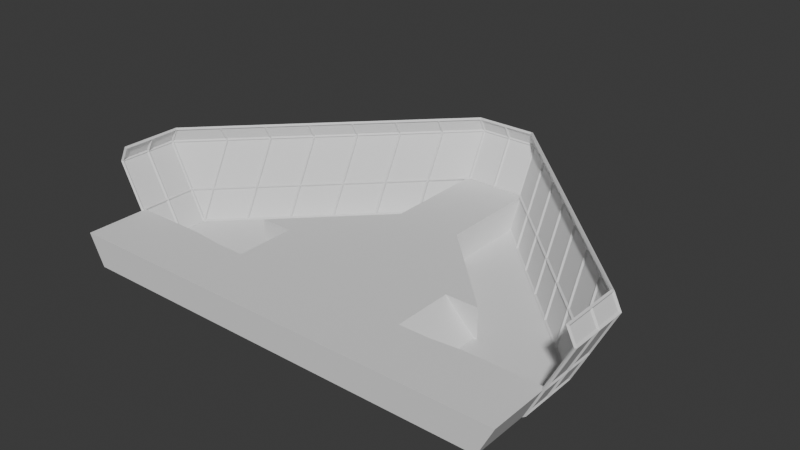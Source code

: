 # Source: BridgeConstruction.blend  (saved by Blender 4.4.32; exported with 4.5.12 LTS)
import bpy
from mathutils import Matrix  # noqa: F401  (used for matrix-valued properties, if any)

bpy.ops.wm.read_factory_settings(use_empty=True)
scene = bpy.context.scene
scene.name = 'Scene'

# ---- collections
col_collection = bpy.data.collections.new('Collection'); scene.collection.children.link(col_collection)

# ---- world
world_world = bpy.data.worlds.new('World'); scene.world = world_world
world_world.use_nodes = True; world_world.node_tree.nodes.clear()
_N = world_world.node_tree.nodes; _L = world_world.node_tree.links
n0 = _N.new('ShaderNodeOutputWorld'); n0.name = 'World Output'; n0.location = (300, 300)
n1 = _N.new('ShaderNodeBackground'); n1.name = 'Background'; n1.location = (10, 300)
n1.inputs[0].default_value = (0.05088, 0.05088, 0.05088, 1.0)
_L.new(n1.outputs[0], n0.inputs[0])
n0.is_active_output = True
world_world.color = (0.05088, 0.05088, 0.05088)
world_world.sun_shadow_jitter_overblur = 0.0

# ---- meshes
me_cube_002 = bpy.data.meshes.new('Cube.002')
me_cube_002.from_pydata([(-2.0, -2.0, -1.0), (-2.0, -2.0, 1.0), (-2.0, 2.0, -1.0), (-2.0, 2.0, 1.0), (-2.0, 0.0, -1.0), (-2.0, 0.0, 1.0), (0.0, 2.0, -1.0), (0.0, 2.0, 1.0), (0.0, -2.0, -1.0), (0.0, -2.0, 1.0), (0.0, 0.0, 1.0), (0.0, 0.0, -1.0), (-8.0, -2.0, -1.0), (-2.0, 14.0, -1.0), (-8.0, 0.0, -1.0), (-8.0, 2.0, -1.0), (-2.0, 12.0, -1.0), (0.0, 12.0, 1.0), (0.0, 10.0, -1.0), (-4.0, 0.0, -1.0), (-6.0, 0.0, -1.0), (-6.0, 2.0, -1.0), (-4.0, 2.0, -1.0), (-4.0, 2.0, 1.0), (0.0, 10.0, 1.0), (-4.0, 0.0, 1.0), (-6.0, -2.0, -1.0), (-4.0, -2.0, 1.0), (-4.0, -2.0, -1.0), (-2.0, 8.0, 1.0), (-2.0, 8.0, -1.0), (0.0, 6.0, 1.0), (0.0, 4.0, 1.0), (-2.0, 6.0, 1.0), (-2.0, 4.0, 1.0), (-2.0, 4.0, -1.0), (-2.0, 6.0, -1.0), (0.0, 6.0, -1.0), (0.0, 4.0, -1.0), (-4.0, 4.0, -1.0), (-6.0, 4.0, -1.0), (-4.0, 4.0, 1.0), (-6.0, 4.0, 1.0), (-4.0, 6.0, -1.0), (-4.0, 6.0, 1.0), (0.0, 8.0, -1.0), (0.0, 8.0, 1.0), (0.0, 12.0, -1.0), (-2.0, 10.0, -1.0), (-6.0, 0.0, 1.0), (-2.0, 14.0, 1.0), (-8.0, 2.0, 1.0), (-6.0, 2.0, 1.0), (-2.0, 10.0, 1.0), (-2.0, 12.0, 1.0), (-6.0, -2.0, 1.0), (0.0, 14.0, 1.0), (0.0, 14.0, -1.0), (0.0, 15.0, 1.0), (-2.0, 15.0, 1.0), (-2.0, -4.0, -1.0), (-2.0, -4.0, 1.0), (0.0, -4.0, 1.0), (0.0, -4.0, -1.0), (-4.0, -4.0, 1.0), (-6.0, -4.0, 1.0), (-4.0, -4.0, -1.0), (-6.0, -4.0, -1.0), (-8.0, -2.0, 1.0), (-14.0, -4.0, 1.0), (-8.0, -4.0, 1.0), (-8.0, -4.0, -1.0), (-14.0, -4.0, -1.0), (-14.0, -2.0, 1.0), (-14.0, -2.0, -1.0), (-10.0, -2.0, 1.0), (-12.0, -2.0, 1.0), (-12.0, -4.0, 1.0), (-10.0, -4.0, 1.0), (-12.0, -4.0, -1.0), (-10.0, -4.0, -1.0), (-10.0, -2.0, -1.0), (-12.0, -2.0, -1.0), (-15.0, -2.0, 1.0), (-2.0, -6.0, 1.0), (-15.0, -4.0, 1.0), (-2.0, -6.0, -1.0), (0.0, -6.0, 1.0), (0.0, -6.0, -1.0), (-4.0, -6.0, 1.0), (-6.0, -6.0, 1.0), (-4.0, -6.0, -1.0), (-6.0, -6.0, -1.0), (-8.0, -6.0, 1.0), (-8.0, -6.0, -1.0), (-14.0, -6.0, 1.0), (-14.0, -6.0, -1.0), (-10.0, -6.0, 1.0), (-10.0, -6.0, -1.0), (-12.0, -6.0, 1.0), (-12.0, -6.0, -1.0), (-15.0, -6.0, 1.0)], [], [(45, 30, 48, 18), (61, 64, 89, 84), (10, 5, 1, 9), (7, 3, 5, 10), (4, 11, 8, 0), (2, 6, 11, 4), (21, 20, 14, 15), (42, 41, 44), (30, 29, 53, 48), (30, 36, 43), (21, 15, 40), (20, 26, 12, 14), (16, 54, 50, 13), (1, 27, 64, 61), (28, 0, 60, 66), (4, 0, 28, 19), (19, 28, 26, 20), (23, 3, 34, 41), (43, 39, 40), (1, 5, 25, 27), (27, 25, 49, 55), (2, 4, 19, 22), (22, 19, 20, 21), (5, 3, 23, 25), (25, 23, 52, 49), (32, 31, 33, 34), (43, 44, 29, 30), (6, 2, 35, 38), (38, 35, 36, 37), (44, 43, 40, 42), (51, 52, 42), (3, 7, 32, 34), (44, 33, 29), (51, 42, 40, 15), (2, 22, 39, 35), (52, 23, 41, 42), (22, 21, 40, 39), (41, 34, 33, 44), (35, 39, 43, 36), (37, 36, 30, 45), (31, 46, 29, 33), (29, 46, 24, 53), (48, 53, 54, 16), (26, 55, 12), (49, 52, 15, 14), (15, 52, 51), (55, 49, 14, 12), (53, 24, 17, 54), (18, 48, 16, 47), (50, 56, 58, 59), (47, 16, 13, 57), (54, 17, 56, 50), (58, 57, 13, 59), (13, 50, 59), (77, 69, 95, 99), (63, 62, 87, 88), (60, 63, 88, 86), (26, 28, 66, 67), (0, 8, 63, 60), (27, 55, 65, 64), (9, 1, 61, 62), (8, 9, 62, 63), (77, 76, 73, 69), (65, 55, 68, 70), (55, 26, 12, 68), (26, 67, 71, 12), (67, 66, 91, 92), (62, 61, 84, 87), (76, 82, 74, 73), (82, 79, 72, 74), (12, 71, 80, 81), (81, 80, 79, 82), (68, 12, 81, 75), (75, 81, 82, 76), (80, 71, 94, 98), (69, 85, 101, 95), (70, 68, 75, 78), (78, 75, 76, 77), (83, 74, 72, 85), (92, 90, 93, 94), (69, 73, 83, 85), (73, 74, 83), (88, 87, 84, 86), (86, 84, 89, 91), (91, 89, 90, 92), (96, 95, 101), (100, 99, 95, 96), (94, 93, 97, 98), (98, 97, 99, 100), (85, 72, 96, 101), (78, 77, 99, 97), (64, 65, 90, 89), (65, 70, 93, 90), (72, 79, 100, 96), (70, 78, 97, 93), (66, 60, 86, 91), (71, 67, 92, 94), (79, 80, 98, 100)])
_uv = me_cube_002.uv_layers.new(name='UVMap')
_uv.uv.foreach_set('vector', [0.25, 0.5, 0.125, 0.5, 0.125, 0.5, 0.25, 0.5, 0.875, 0.75, 0.875, 0.75, 0.875, 0.75, 0.875, 0.75, 0.75, 0.625, 0.875, 0.625, 0.875, 0.75, 0.75, 0.75, 0.75, 0.5, 0.875, 0.5, 0.875, 0.625, 0.75, 0.625, 0.125, 0.625, 0.25, 0.625, 0.25, 0.75, 0.125, 0.75, 0.125, 0.5, 0.25, 0.5, 0.25, 0.625, 0.125, 0.625, 0.125, 0.5, 0.125, 0.625, 0.125, 0.625, 0.125, 0.5, 0.0, 0.0, 0.875, 0.5, 0.0, 0.0, 0.375, 0.25, 0.625, 0.25, 0.625, 0.25, 0.375, 0.25, 0.125, 0.5, 0.125, 0.5, 0.125, 0.5, 0.125, 0.5, 0.375, 0.25, 0.125, 0.5, 0.125, 0.625, 0.125, 0.75, 0.125, 0.75, 0.125, 0.625, 0.375, 0.25, 0.625, 0.25, 0.625, 0.25, 0.375, 0.25, 0.875, 0.75, 0.875, 0.75, 0.875, 0.75, 0.875, 0.75, 0.125, 0.75, 0.125, 0.75, 0.125, 0.75, 0.125, 0.75, 0.125, 0.625, 0.125, 0.75, 0.125, 0.75, 0.125, 0.625, 0.125, 0.625, 0.125, 0.75, 0.125, 0.75, 0.125, 0.625, 0.875, 0.5, 0.875, 0.5, 0.875, 0.5, 0.875, 0.5, 0.125, 0.5, 0.125, 0.5, 0.125, 0.5, 0.875, 0.75, 0.875, 0.625, 0.875, 0.625, 0.875, 0.75, 0.875, 0.75, 0.875, 0.625, 0.875, 0.625, 0.875, 0.75, 0.125, 0.5, 0.125, 0.625, 0.125, 0.625, 0.125, 0.5, 0.125, 0.5, 0.125, 0.625, 0.125, 0.625, 0.125, 0.5, 0.875, 0.625, 0.875, 0.5, 0.875, 0.5, 0.875, 0.625, 0.875, 0.625, 0.875, 0.5, 0.875, 0.5, 0.875, 0.625, 0.625, 0.5, 0.625, 0.5, 0.625, 0.5, 0.625, 0.5, 0.0, 0.0, 0.0, 0.0, 0.625, 0.25, 0.375, 0.25, 0.25, 0.5, 0.125, 0.5, 0.125, 0.5, 0.25, 0.5, 0.25, 0.5, 0.125, 0.5, 0.125, 0.5, 0.25, 0.5, 0.0, 0.0, 0.0, 0.0, 0.0, 0.0, 0.0, 0.0, 0.625, 0.25, 0.875, 0.5, 0.0, 0.0, 0.875, 0.5, 0.75, 0.5, 0.75, 0.5, 0.875, 0.5, 0.875, 0.5, 0.875, 0.5, 0.875, 0.5, 0.625, 0.25, 0.0, 0.0, 0.0, 0.0, 0.375, 0.25, 0.125, 0.5, 0.125, 0.5, 0.125, 0.5, 0.125, 0.5, 0.875, 0.5, 0.875, 0.5, 0.875, 0.5, 0.875, 0.5, 0.125, 0.5, 0.125, 0.5, 0.125, 0.5, 0.125, 0.5, 0.875, 0.5, 0.875, 0.5, 0.875, 0.5, 0.875, 0.5, 0.125, 0.5, 0.125, 0.5, 0.125, 0.5, 0.125, 0.5, 0.25, 0.5, 0.125, 0.5, 0.125, 0.5, 0.25, 0.5, 0.625, 0.5, 0.625, 0.5, 0.625, 0.5, 0.625, 0.5, 0.625, 0.5, 0.625, 0.5, 0.625, 0.5, 0.625, 0.5, 0.375, 0.25, 0.625, 0.25, 0.625, 0.25, 0.375, 0.25, 0.375, 1.0, 0.625, 1.0, 0.375, 1.0, 0.875, 0.625, 0.875, 0.5, 0.875, 0.5, 0.875, 0.625, 0.875, 0.5, 0.875, 0.5, 0.625, 0.25, 0.875, 0.75, 0.875, 0.625, 0.875, 0.625, 0.875, 0.75, 0.625, 0.5, 0.625, 0.5, 0.625, 0.5, 0.625, 0.5, 0.25, 0.5, 0.125, 0.5, 0.125, 0.5, 0.25, 0.5, 0.625, 0.5, 0.625, 0.5, 0.625, 0.5, 0.625, 0.5, 0.25, 0.5, 0.125, 0.5, 0.125, 0.5, 0.25, 0.5, 0.625, 0.5, 0.625, 0.5, 0.625, 0.5, 0.625, 0.5, 0.625, 0.5, 0.375, 0.5, 0.375, 0.5, 0.625, 0.5, 0.375, 0.25, 0.625, 0.25, 0.625, 0.25, 0.875, 0.75, 0.875, 0.75, 0.875, 0.75, 0.875, 0.75, 0.0, 0.0, 0.0, 0.0, 0.0, 0.0, 0.0, 0.0, 0.125, 0.75, 0.25, 0.75, 0.25, 0.75, 0.125, 0.75, 0.125, 0.75, 0.125, 0.75, 0.125, 0.75, 0.125, 0.75, 0.125, 0.75, 0.25, 0.75, 0.25, 0.75, 0.125, 0.75, 0.875, 0.75, 0.875, 0.75, 0.875, 0.75, 0.875, 0.75, 0.75, 0.75, 0.875, 0.75, 0.875, 0.75, 0.75, 0.75, 0.0, 0.0, 0.0, 0.0, 0.0, 0.0, 0.0, 0.0, 0.875, 0.75, 0.875, 0.75, 0.875, 0.75, 0.875, 0.75, 0.875, 0.75, 0.875, 0.75, 0.875, 0.75, 0.875, 0.75, 0.625, 1.0, 0.375, 1.0, 0.375, 1.0, 0.625, 1.0, 0.125, 0.75, 0.125, 0.75, 0.125, 0.75, 0.125, 0.75, 0.125, 0.75, 0.125, 0.75, 0.125, 0.75, 0.125, 0.75, 0.75, 0.75, 0.875, 0.75, 0.875, 0.75, 0.75, 0.75, 0.625, 1.0, 0.375, 1.0, 0.375, 1.0, 0.625, 1.0, 0.125, 0.75, 0.125, 0.75, 0.125, 0.75, 0.125, 0.75, 0.125, 0.75, 0.125, 0.75, 0.125, 0.75, 0.125, 0.75, 0.125, 0.75, 0.125, 0.75, 0.125, 0.75, 0.125, 0.75, 0.625, 1.0, 0.375, 1.0, 0.375, 1.0, 0.625, 1.0, 0.625, 1.0, 0.375, 1.0, 0.375, 1.0, 0.625, 1.0, 0.125, 0.75, 0.125, 0.75, 0.125, 0.75, 0.125, 0.75, 0.875, 0.75, 0.875, 0.75, 0.875, 0.75, 0.875, 0.75, 0.875, 0.75, 0.875, 0.75, 0.875, 0.75, 0.875, 0.75, 0.875, 0.75, 0.875, 0.75, 0.875, 0.75, 0.875, 0.75, 0.625, 1.0, 0.375, 1.0, 0.375, 1.0, 0.625, 1.0, 0.375, 1.0, 0.625, 1.0, 0.625, 1.0, 0.375, 1.0, 0.875, 0.75, 0.875, 0.75, 0.875, 0.75, 0.875, 0.75, 0.625, 1.0, 0.375, 1.0, 0.625, 1.0, 0.375, 0.875, 0.625, 0.875, 0.625, 1.0, 0.375, 1.0, 0.375, 1.0, 0.625, 1.0, 0.625, 1.0, 0.375, 1.0, 0.375, 1.0, 0.625, 1.0, 0.625, 1.0, 0.375, 1.0, 0.375, 1.0, 0.625, 1.0, 0.625, 1.0, 0.375, 1.0, 0.625, 1.0, 0.625, 1.0, 0.375, 1.0, 0.375, 1.0, 0.625, 1.0, 0.625, 1.0, 0.375, 1.0, 0.375, 1.0, 0.625, 1.0, 0.625, 1.0, 0.375, 1.0, 0.625, 1.0, 0.375, 1.0, 0.375, 1.0, 0.625, 1.0, 0.875, 0.75, 0.875, 0.75, 0.875, 0.75, 0.875, 0.75, 0.875, 0.75, 0.875, 0.75, 0.875, 0.75, 0.875, 0.75, 0.875, 0.75, 0.875, 0.75, 0.875, 0.75, 0.875, 0.75, 0.125, 0.75, 0.125, 0.75, 0.125, 0.75, 0.125, 0.75, 0.875, 0.75, 0.875, 0.75, 0.875, 0.75, 0.875, 0.75, 0.125, 0.75, 0.125, 0.75, 0.125, 0.75, 0.125, 0.75, 0.125, 0.75, 0.125, 0.75, 0.125, 0.75, 0.125, 0.75, 0.125, 0.75, 0.125, 0.75, 0.125, 0.75, 0.125, 0.75])
me_cube_002.update()
me_plane_003 = bpy.data.meshes.new('Plane.003')
me_plane_003.from_pydata([(-1.0, 6.0, 0.0), (-1.0, 5.0, 0.0), (-1.0, 4.0, 0.0), (-6.0, -1.0, 0.0), (-6.0, 1.0, 0.0), (-6.0, 0.0, 0.0), (-6.0, 2.0, 0.0), (-3.0, 5.0, 0.0), (-2.0, 5.0, 0.0), (-2.0, 6.0, 0.0), (-5.0, 2.0, 0.0), (-4.0, 2.0, 0.0), (-3.0, 2.0, 0.0), (-2.0, 3.0, 0.0), (-3.0, 3.0, 0.0), (-4.0, 3.0, 0.0), (-5.0, 3.0, 0.0), (-4.0, 4.0, 0.0), (-3.0, 4.0, 0.0), (-2.0, 4.0, 0.0), (-5.0, 0.0, 0.0), (-4.0, 0.0, 0.0), (-4.0, 1.0, 0.0), (-5.0, 1.0, 0.0), (-5.0, -1.0, 0.0), (-4.0, -1.0, 0.0), (-1.0, 7.0, 0.0), (-7.0, 0.0, 0.0), (-7.0, 1.0, 0.0), (-7.0, -1.0, 0.0), (-7.0, 1.0, 0.0), (-6.0, 2.0, 0.0)], [], [(20, 23, 4, 5), (24, 20, 5, 3), (23, 10, 6, 4), (22, 11, 10, 23), (13, 19, 18, 14), (14, 18, 17, 15), (12, 13, 14), (13, 2, 19), (25, 21, 20, 24), (22, 12, 11), (21, 22, 23, 20), (2, 1, 8, 19), (19, 8, 7, 18), (12, 14, 15, 11), (11, 15, 16, 10), (1, 0, 9, 8), (4, 6, 31, 30, 28), (3, 5, 27, 29), (5, 4, 28, 27), (17, 16, 15), (7, 17, 18), (9, 7, 8), (16, 6, 10), (26, 9, 0)])
_uv = me_plane_003.uv_layers.new(name='UVMap')
_uv.uv.foreach_set('vector', [0.0, 0.5, 0.0, 1.0, 0.0, 1.0, 0.0, 0.5, 0.0, 0.0, 0.0, 0.5, 0.0, 0.5, 0.0, 0.0, 0.0, 1.0, 0.0, 1.0, 0.0, 1.0, 0.0, 1.0, 0.0, 1.0, 0.0, 1.0, 0.0, 1.0, 0.0, 1.0, 0.0, 1.0, 0.0, 1.0, 0.0, 1.0, 0.0, 1.0, 0.0, 1.0, 0.0, 1.0, 0.0, 1.0, 0.0, 1.0, 0.0, 1.0, 0.0, 1.0, 0.0, 1.0, 0.0, 1.0, 0.0, 1.0, 0.0, 1.0, 0.0, 0.0, 0.0, 0.5, 0.0, 0.5, 0.0, 0.0, 0.0, 1.0, 0.0, 1.0, 0.0, 1.0, 0.0, 0.5, 0.0, 1.0, 0.0, 1.0, 0.0, 0.5, 0.0, 1.0, 0.0, 1.0, 0.0, 1.0, 0.0, 1.0, 0.0, 1.0, 0.0, 1.0, 0.0, 1.0, 0.0, 1.0, 0.0, 1.0, 0.0, 1.0, 0.0, 1.0, 0.0, 1.0, 0.0, 1.0, 0.0, 1.0, 0.0, 1.0, 0.0, 1.0, 0.0, 1.0, 0.0, 1.0, 0.0, 1.0, 0.0, 1.0, 0.0, 1.0, 0.0, 1.0, 0.0, 1.0, 0.0, 1.0, 0.0, 1.0, 0.0, 0.0, 0.0, 0.5, 0.0, 0.5, 0.0, 0.0, 0.0, 0.5, 0.0, 1.0, 0.0, 1.0, 0.0, 0.5, 0.0, 1.0, 0.0, 1.0, 0.0, 1.0, 0.0, 1.0, 0.0, 1.0, 0.0, 1.0, 0.0, 1.0, 0.0, 1.0, 0.0, 1.0, 0.0, 1.0, 0.0, 1.0, 0.0, 1.0, 0.0, 1.0, 0.0, 1.0, 0.0, 1.0])
me_plane_003.update()
me_plane_001 = bpy.data.meshes.new('Plane.001')
me_plane_001.from_pydata([(-3.0, 5.0, 0.0), (-2.0, 6.0, 0.0), (-5.0, 3.0, 0.0), (-4.0, 4.0, 0.0), (-1.0, 7.0, 0.0), (-7.0, 0.0, 0.0), (-7.0, 1.0, 0.0), (-7.0, -1.0, 0.0), (-6.0, 2.0, 0.0), (-7.5, -1.0, 1.0), (-7.5, 1.0, 1.0), (-7.5, 0.0, 1.0), (-7.0, 1.5, 1.0), (-4.0, 4.5, 1.0), (-5.0, 3.5, 1.0), (-2.0, 6.5, 1.0), (-3.0, 5.5, 1.0), (-1.0, 7.5, 1.0), (-6.0, 2.5, 1.0), (-8.25, -1.0, 2.5), (-8.25, 1.0, 2.5), (-8.25, 0.0, 2.5), (-7.0, 2.25, 2.5), (-4.0, 5.25, 2.5), (-5.0, 4.25, 2.5), (-2.0, 7.25, 2.5), (-3.0, 6.25, 2.5), (-1.0, 8.25, 2.5), (-6.0, 3.25, 2.5), (0.0, 7.5, 1.0), (0.0, 8.25, 2.5), (-8.0, -1.0, 3.0), (-8.0, 1.0, 3.0), (-8.0, 0.0, 3.0), (-7.0, 2.0, 3.0), (-4.0, 5.0, 3.0), (-5.0, 4.0, 3.0), (-2.0, 7.0, 3.0), (-3.0, 6.0, 3.0), (-1.0, 8.0, 3.0), (-6.0, 3.0, 3.0), (0.0, 8.0, 3.0)], [], [(7, 5, 11, 9), (5, 6, 10, 11), (2, 3, 13, 14), (8, 2, 14, 18), (0, 1, 15, 16), (3, 0, 16, 13), (6, 8, 18, 12), (1, 4, 17, 15), (6, 12, 10), (14, 13, 23, 24), (13, 16, 26, 23), (9, 11, 21, 19), (18, 14, 24, 28), (11, 10, 20, 21), (16, 15, 25, 26), (15, 17, 27, 25), (10, 12, 22, 20), (12, 18, 28, 22), (27, 17, 29, 30), (24, 23, 35, 36), (25, 27, 39, 37), (27, 30, 41, 39), (26, 25, 37, 38), (21, 20, 32, 33), (28, 24, 36, 40), (22, 28, 40, 34), (19, 21, 33, 31), (20, 22, 34, 32), (23, 26, 38, 35)])
_uv = me_plane_001.uv_layers.new(name='UVMap')
_uv.uv.foreach_set('vector', [0.0, 0.0, 0.0, 0.0, 0.0, 0.0, 0.0, 0.0, 0.0, 0.0, 0.0, 0.0, 0.0, 0.0, 0.0, 0.0, 0.0, 0.0, 0.0, 0.0, 0.0, 0.0, 0.0, 0.0, 0.0, 0.0, 0.0, 0.0, 0.0, 0.0, 0.0, 0.0, 0.0, 0.0, 0.0, 0.0, 0.0, 0.0, 0.0, 0.0, 0.0, 0.0, 0.0, 0.0, 0.0, 0.0, 0.0, 0.0, 0.0, 0.0, 0.0, 0.0, 0.0, 0.0, 0.0, 0.0, 0.0, 0.0, 0.0, 0.0, 0.0, 0.0, 0.0, 0.0, 0.0, 0.0, 0.0, 0.0, 0.0, 0.0, 0.0, 0.0, 0.0, 0.0, 0.0, 0.0, 0.0, 0.0, 0.0, 0.0, 0.0, 0.0, 0.0, 0.0, 0.0, 0.0, 0.0, 0.0, 0.0, 0.0, 0.0, 0.0, 0.0, 0.0, 0.0, 0.0, 0.0, 0.0, 0.0, 0.0, 0.0, 0.0, 0.0, 0.0, 0.0, 0.0, 0.0, 0.0, 0.0, 0.0, 0.0, 0.0, 0.0, 0.0, 0.0, 0.0, 0.0, 0.0, 0.0, 0.0, 0.0, 0.0, 0.0, 0.0, 0.0, 0.0, 0.0, 0.0, 0.0, 0.0, 0.0, 0.0, 0.0, 0.0, 0.0, 0.0, 0.0, 0.0, 0.0, 0.0, 0.0, 0.0, 0.0, 0.0, 0.0, 0.0, 0.0, 0.0, 0.0, 0.0, 0.0, 0.0, 0.0, 0.0, 0.0, 0.0, 0.0, 0.0, 0.0, 0.0, 0.0, 0.0, 0.0, 0.0, 0.0, 0.0, 0.0, 0.0, 0.0, 0.0, 0.0, 0.0, 0.0, 0.0, 0.0, 0.0, 0.0, 0.0, 0.0, 0.0, 0.0, 0.0, 0.0, 0.0, 0.0, 0.0, 0.0, 0.0, 0.0, 0.0, 0.0, 0.0, 0.0, 0.0, 0.0, 0.0, 0.0, 0.0, 0.0, 0.0, 0.0, 0.0, 0.0, 0.0, 0.0, 0.0, 0.0, 0.0, 0.0, 0.0, 0.0, 0.0, 0.0, 0.0, 0.0, 0.0, 0.0, 0.0, 0.0, 0.0, 0.0, 0.0, 0.0, 0.0, 0.0, 0.0, 0.0, 0.0, 0.0, 0.0])
me_plane_001.update()
me_plane_002 = bpy.data.meshes.new('Plane.002')
me_plane_002.from_pydata([(-3.0, 5.0, 0.0), (-2.0, 6.0, 0.0), (-5.0, 3.0, 0.0), (-4.0, 4.0, 0.0), (-1.0, 7.0, 0.0), (-7.0, 0.0, 0.0), (-7.0, 1.0, 0.0), (-7.0, -1.0, 0.0), (-6.0, 2.0, 0.0), (-7.5, -1.0, 1.0), (-7.5, 1.0, 1.0), (-7.5, 0.0, 1.0), (-7.0, 1.5, 1.0), (-4.0, 4.5, 1.0), (-5.0, 3.5, 1.0), (-2.0, 6.5, 1.0), (-3.0, 5.5, 1.0), (-1.0, 7.5, 1.0), (-6.0, 2.5, 1.0), (-8.25, -1.0, 2.5), (-8.25, 1.0, 2.5), (-8.25, 0.0, 2.5), (-7.0, 2.25, 2.5), (-4.0, 5.25, 2.5), (-5.0, 4.25, 2.5), (-2.0, 7.25, 2.5), (-3.0, 6.25, 2.5), (-1.0, 8.25, 2.5), (-6.0, 3.25, 2.5), (0.0, 7.5, 1.0), (0.0, 8.25, 2.5), (-8.0, -1.0, 3.0), (-8.0, 1.0, 3.0), (-8.0, 0.0, 3.0), (-7.0, 2.0, 3.0), (-4.0, 5.0, 3.0), (-5.0, 4.0, 3.0), (-2.0, 7.0, 3.0), (-3.0, 6.0, 3.0), (-1.0, 8.0, 3.0), (-6.0, 3.0, 3.0), (0.0, 8.0, 3.0)], [], [(7, 5, 11, 9), (5, 6, 10, 11), (2, 3, 13, 14), (8, 2, 14, 18), (0, 1, 15, 16), (3, 0, 16, 13), (6, 8, 18, 12), (1, 4, 17, 15), (6, 12, 10), (14, 13, 23, 24), (13, 16, 26, 23), (9, 11, 21, 19), (18, 14, 24, 28), (11, 10, 20, 21), (16, 15, 25, 26), (15, 17, 27, 25), (10, 12, 22, 20), (12, 18, 28, 22), (27, 17, 29, 30), (24, 23, 35, 36), (25, 27, 39, 37), (27, 30, 41, 39), (26, 25, 37, 38), (21, 20, 32, 33), (28, 24, 36, 40), (22, 28, 40, 34), (19, 21, 33, 31), (20, 22, 34, 32), (23, 26, 38, 35)])
_uv = me_plane_002.uv_layers.new(name='UVMap')
_uv.uv.foreach_set('vector', [0.0, 0.0, 0.0, 0.0, 0.0, 0.0, 0.0, 0.0, 0.0, 0.0, 0.0, 0.0, 0.0, 0.0, 0.0, 0.0, 0.0, 0.0, 0.0, 0.0, 0.0, 0.0, 0.0, 0.0, 0.0, 0.0, 0.0, 0.0, 0.0, 0.0, 0.0, 0.0, 0.0, 0.0, 0.0, 0.0, 0.0, 0.0, 0.0, 0.0, 0.0, 0.0, 0.0, 0.0, 0.0, 0.0, 0.0, 0.0, 0.0, 0.0, 0.0, 0.0, 0.0, 0.0, 0.0, 0.0, 0.0, 0.0, 0.0, 0.0, 0.0, 0.0, 0.0, 0.0, 0.0, 0.0, 0.0, 0.0, 0.0, 0.0, 0.0, 0.0, 0.0, 0.0, 0.0, 0.0, 0.0, 0.0, 0.0, 0.0, 0.0, 0.0, 0.0, 0.0, 0.0, 0.0, 0.0, 0.0, 0.0, 0.0, 0.0, 0.0, 0.0, 0.0, 0.0, 0.0, 0.0, 0.0, 0.0, 0.0, 0.0, 0.0, 0.0, 0.0, 0.0, 0.0, 0.0, 0.0, 0.0, 0.0, 0.0, 0.0, 0.0, 0.0, 0.0, 0.0, 0.0, 0.0, 0.0, 0.0, 0.0, 0.0, 0.0, 0.0, 0.0, 0.0, 0.0, 0.0, 0.0, 0.0, 0.0, 0.0, 0.0, 0.0, 0.0, 0.0, 0.0, 0.0, 0.0, 0.0, 0.0, 0.0, 0.0, 0.0, 0.0, 0.0, 0.0, 0.0, 0.0, 0.0, 0.0, 0.0, 0.0, 0.0, 0.0, 0.0, 0.0, 0.0, 0.0, 0.0, 0.0, 0.0, 0.0, 0.0, 0.0, 0.0, 0.0, 0.0, 0.0, 0.0, 0.0, 0.0, 0.0, 0.0, 0.0, 0.0, 0.0, 0.0, 0.0, 0.0, 0.0, 0.0, 0.0, 0.0, 0.0, 0.0, 0.0, 0.0, 0.0, 0.0, 0.0, 0.0, 0.0, 0.0, 0.0, 0.0, 0.0, 0.0, 0.0, 0.0, 0.0, 0.0, 0.0, 0.0, 0.0, 0.0, 0.0, 0.0, 0.0, 0.0, 0.0, 0.0, 0.0, 0.0, 0.0, 0.0, 0.0, 0.0, 0.0, 0.0, 0.0, 0.0, 0.0, 0.0, 0.0, 0.0, 0.0, 0.0, 0.0, 0.0])
me_plane_002.update()
me_cube_006 = bpy.data.meshes.new('Cube.006')
me_cube_006.from_pydata([(-8.0, -2.0, -1.0), (-8.0, -2.0, 1.0), (-14.0, -2.0, 1.0), (-14.0, -2.0, -1.0), (-10.0, -2.0, 1.0), (-12.0, -2.0, 1.0), (-10.0, -2.0, -1.0), (-12.0, -2.0, -1.0), (-15.0, -2.0, 1.0), (-14.0, -1.8, 1.0), (-14.0, -1.8, -1.0), (-12.0, -1.8, 1.0), (-12.0, -1.8, -1.0), (-10.0, -1.8, 1.0), (-10.0, -1.8, -1.0), (-15.0, -1.8, 1.0), (-8.0, 2.0, -1.0), (-2.0, 12.0, -1.0), (-2.0, 8.0, 1.0), (-2.0, 8.0, -1.0), (-6.0, 4.0, -1.0), (-6.0, 4.0, 1.0), (-4.0, 6.0, -1.0), (-4.0, 6.0, 1.0), (-2.0, 10.0, -1.0), (-2.2, 13.8, -1.0), (-8.0, 2.0, 1.0), (-2.0, 10.0, 1.0), (-2.0, 12.0, 1.0), (-2.2, 8.0, -1.0), (-4.2, 6.0, -1.0), (-2.2, 8.0, 1.0), (-4.2, 6.0, 1.0), (-2.2, 14.0, 1.0), (-2.2, 12.0, -1.0), (-2.2, 10.0, -1.0), (-2.2, 12.0, 1.0), (-2.2, 10.0, 1.0), (-6.2, 4.0, 1.0), (-6.2, 4.0, -1.0), (-8.2, 2.0, -1.0), (-8.2, 2.0, 1.0), (-2.0, 15.0, 1.0), (-2.0, 14.0, -1.0), (-2.0, 14.0, 1.0), (-2.2, 14.8, 1.0)], [(44, 43)], [(5, 2, 3, 7), (1, 4, 6, 0), (4, 5, 7, 6), (2, 8, 3), (11, 12, 10, 9), (1, 0, 14, 13), (13, 14, 12, 11), (9, 10, 15), (5, 4, 13, 11), (2, 5, 11, 9), (0, 6, 14), (7, 3, 10, 12), (8, 2, 9, 15), (6, 7, 12, 14), (4, 1, 13), (3, 8, 15, 10), (22, 20, 39, 30), (26, 21, 38, 41), (23, 18, 31, 32), (21, 23, 32, 38), (19, 22, 30, 29), (27, 28, 36, 37), (29, 31, 37, 35), (30, 32, 31, 29), (32, 30, 39, 38), (41, 38, 39, 40), (35, 37, 36, 34), (28, 44, 33, 36), (17, 24, 35, 34), (42, 45, 33, 44), (20, 16, 40, 39), (24, 19, 29, 35), (16, 26, 41, 40), (18, 27, 37, 31), (34, 36, 33), (42, 43, 25, 45), (34, 33, 25), (25, 33, 45), (34, 25, 43, 17)])
_uv = me_cube_006.uv_layers.new(name='UVMap')
_uv.uv.foreach_set('vector', [0.625, 1.0, 0.625, 1.0, 0.375, 1.0, 0.375, 1.0, 0.625, 1.0, 0.625, 1.0, 0.375, 1.0, 0.375, 1.0, 0.625, 1.0, 0.625, 1.0, 0.375, 1.0, 0.375, 1.0, 0.625, 1.0, 0.625, 1.0, 0.375, 1.0, 0.625, 1.0, 0.375, 1.0, 0.375, 1.0, 0.625, 1.0, 0.625, 1.0, 0.375, 1.0, 0.375, 1.0, 0.625, 1.0, 0.625, 1.0, 0.375, 1.0, 0.375, 1.0, 0.625, 1.0, 0.625, 1.0, 0.375, 1.0, 0.625, 1.0, 0.625, 1.0, 0.625, 1.0, 0.625, 1.0, 0.625, 1.0, 0.625, 1.0, 0.625, 1.0, 0.625, 1.0, 0.625, 1.0, 0.375, 1.0, 0.375, 1.0, 0.375, 1.0, 0.375, 1.0, 0.375, 1.0, 0.375, 1.0, 0.375, 1.0, 0.625, 1.0, 0.625, 1.0, 0.625, 1.0, 0.625, 1.0, 0.375, 1.0, 0.375, 1.0, 0.375, 1.0, 0.375, 1.0, 0.625, 1.0, 0.625, 1.0, 0.625, 1.0, 0.375, 1.0, 0.625, 1.0, 0.625, 1.0, 0.375, 1.0, 0.0, 0.0, 0.0, 0.0, 0.0, 0.0, 0.0, 0.0, 0.0, 0.0, 0.0, 0.0, 0.0, 0.0, 0.0, 0.0, 0.0, 0.0, 0.0, 0.0, 0.0, 0.0, 0.0, 0.0, 0.0, 0.0, 0.0, 0.0, 0.0, 0.0, 0.0, 0.0, 0.0, 0.0, 0.0, 0.0, 0.0, 0.0, 0.0, 0.0, 0.0, 0.0, 0.0, 0.0, 0.0, 0.0, 0.0, 0.0, 0.375, 0.25, 0.625, 0.25, 0.625, 0.25, 0.375, 0.25, 0.0, 0.0, 0.0, 0.0, 0.625, 0.25, 0.375, 0.25, 0.0, 0.0, 0.0, 0.0, 0.0, 0.0, 0.0, 0.0, 0.625, 0.25, 0.0, 0.0, 0.0, 0.0, 0.375, 0.25, 0.375, 0.25, 0.625, 0.25, 0.625, 0.25, 0.375, 0.25, 0.0, 0.0, 0.0, 0.0, 0.0, 0.0, 0.0, 0.0, 0.0, 0.0, 0.0, 0.0, 0.0, 0.0, 0.0, 0.0, 0.0, 0.0, 0.0, 0.0, 0.0, 0.0, 0.0, 0.0, 0.0, 0.0, 0.0, 0.0, 0.0, 0.0, 0.0, 0.0, 0.0, 0.0, 0.0, 0.0, 0.0, 0.0, 0.0, 0.0, 0.0, 0.0, 0.0, 0.0, 0.0, 0.0, 0.0, 0.0, 0.0, 0.0, 0.0, 0.0, 0.0, 0.0, 0.0, 0.0, 0.375, 0.25, 0.625, 0.25, 0.625, 0.25, 0.0, 0.0, 0.0, 0.0, 0.0, 0.0, 0.0, 0.0, 0.375, 0.25, 0.625, 0.25, 0.375, 0.25, 0.375, 0.25, 0.625, 0.25, 0.625, 0.25, 0.0, 0.0, 0.0, 0.0, 0.0, 0.0, 0.0, 0.0])
me_cube_006.update()

# ---- objects
ob_commanddeckmain = bpy.data.objects.new('CommandDeckMain', me_cube_002)
ob_crewdeck = bpy.data.objects.new('CrewDeck', me_plane_003)
ob_windows = bpy.data.objects.new('Windows', me_plane_001)
ob_windowwireframe = bpy.data.objects.new('WindowWireframe', me_plane_002)
ob_commanddeckmain_001 = bpy.data.objects.new('CommandDeckMain.001', me_cube_006)

# ---- transforms, parenting, visibility, modifiers, constraints
ob_commanddeckmain.location = (0.0, 0.0, 1.0)
_m = ob_commanddeckmain.modifiers.new('Mirror', 'MIRROR')
ob_crewdeck.location = (0.0, 0.0, 0.0)
ob_crewdeck.scale = (2.0, 2.0, 2.0)
_m = ob_crewdeck.modifiers.new('Mirror', 'MIRROR')
ob_windows.location = (0.0, 0.0, 0.0)
ob_windows.scale = (2.0, 2.0, 2.0)
_m = ob_windows.modifiers.new('Mirror', 'MIRROR')
_m.use_clip = True
ob_windowwireframe.location = (0.0, 0.0, 0.0)
ob_windowwireframe.scale = (2.0, 2.0, 2.0)
_m = ob_windowwireframe.modifiers.new('Mirror', 'MIRROR')
_m.use_clip = True
_m = ob_windowwireframe.modifiers.new('Wireframe', 'WIREFRAME')
_m.thickness = 0.1
_m.use_boundary = True
ob_commanddeckmain_001.location = (0.0, 0.0, 1.0)
_m = ob_commanddeckmain_001.modifiers.new('Mirror', 'MIRROR')

# ---- collection membership
col_collection.objects.link(ob_commanddeckmain)
col_collection.objects.link(ob_crewdeck)
col_collection.objects.link(ob_windows)
col_collection.objects.link(ob_windowwireframe)
col_collection.objects.link(ob_commanddeckmain_001)

# ---- scene / render settings (as saved in the file)
scene.frame_start = 1; scene.frame_end = 250; scene.frame_set(1)
scene.render.engine = 'BLENDER_EEVEE_NEXT'
bpy.context.view_layer.update()

# ---- added for rendering (the .blend has no active camera and no usable light): camera, sun
cam_auto = bpy.data.cameras.new('AutoCamera')
cam_auto.lens = 50.0
cam_auto.sensor_width = 36.0
cam_auto.clip_end = 1000.0
ob_auto_camera = bpy.data.objects.new('AutoCamera', cam_auto)
scene.collection.objects.link(ob_auto_camera)
ob_auto_camera.location = (37.5976, -39.8171, 33.0781)
ob_auto_camera.rotation_euler = (1.09748, -7.21219e-08, 0.694738)
scene.camera = ob_auto_camera
light_auto_sun = bpy.data.lights.new('AutoSun', 'SUN')
light_auto_sun.energy = 3.0
light_auto_sun.angle = 0.0523599
ob_auto_sun = bpy.data.objects.new('AutoSun', light_auto_sun)
scene.collection.objects.link(ob_auto_sun)
ob_auto_sun.rotation_euler = (0.872665, 0.174533, 0.523599)
bpy.context.view_layer.update()
